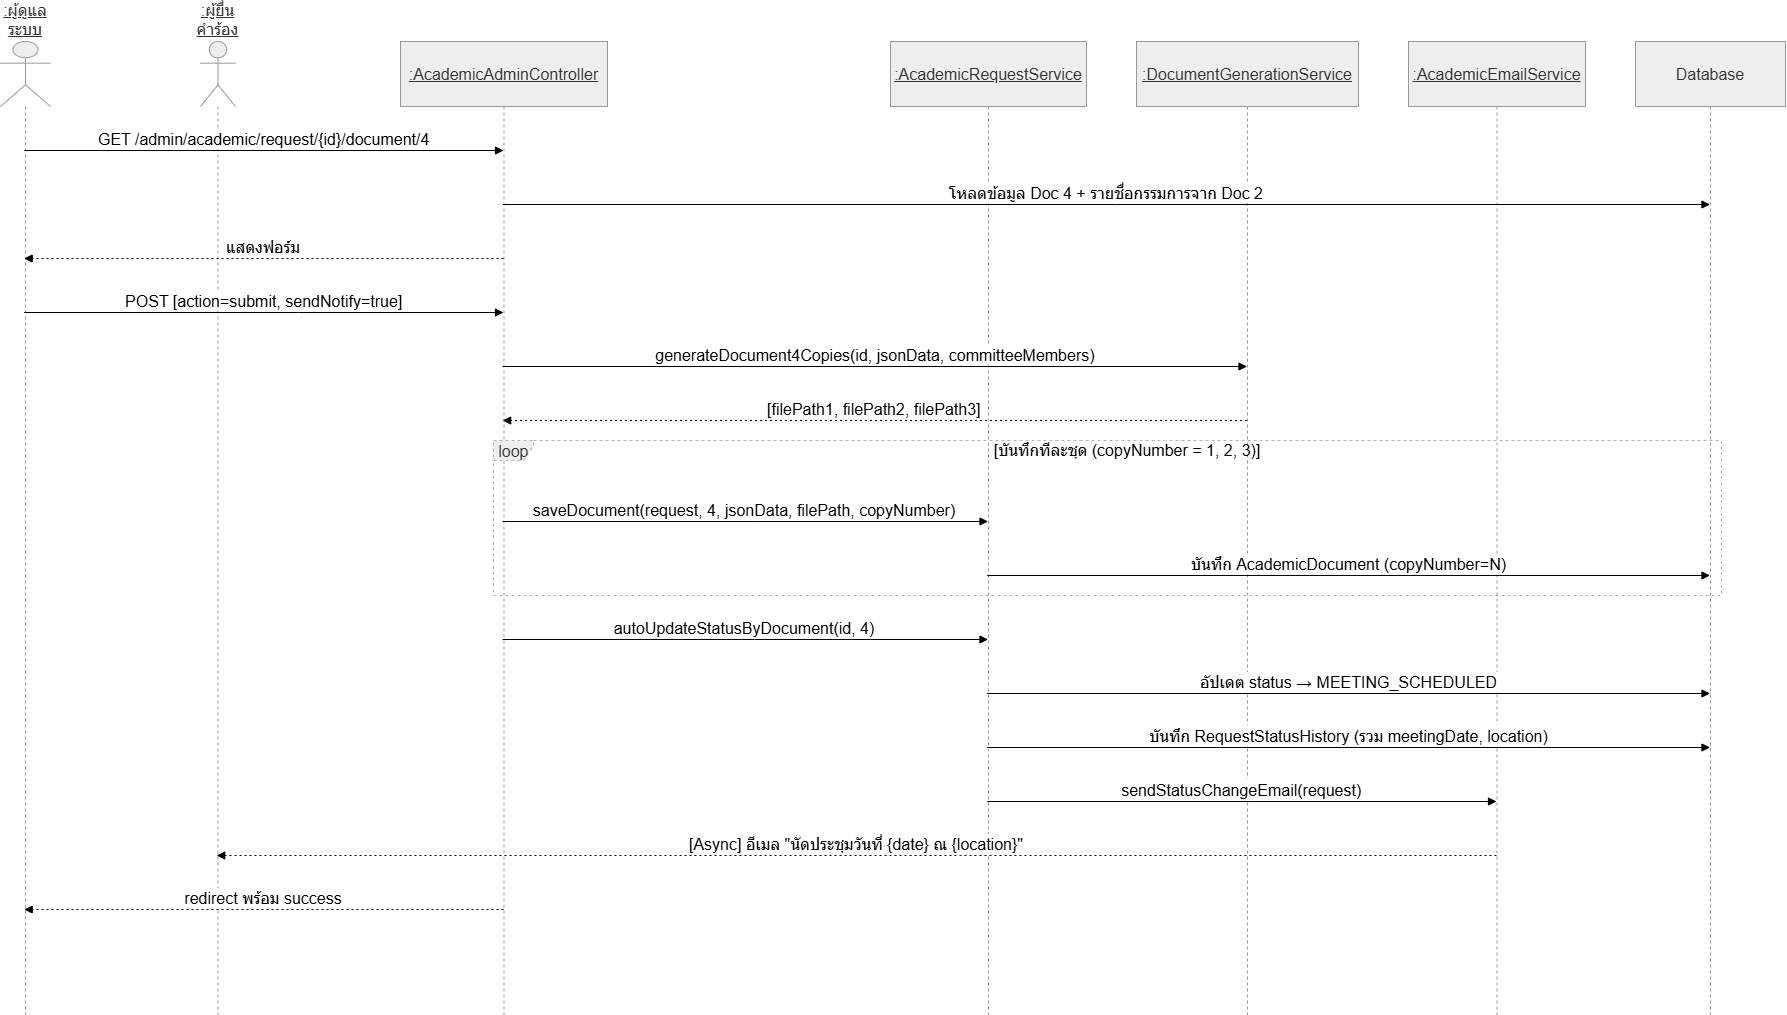

The diagram above was exported from draw.io. Its source (the exported page's mxGraphModel, read from the mxfile embedded in the PNG):
<mxGraphModel dx="1895" dy="2233" grid="1" gridSize="10" guides="1" tooltips="1" connect="1" arrows="1" fold="1" page="1" pageScale="1" pageWidth="850" pageHeight="1100" math="0" shadow="0">
  <root>
    <mxCell id="0" />
    <mxCell id="1" parent="0" />
    <mxCell id="x_ydtgvxTyoPNFqAaZY4-1" parent="1" style="shape=umlLifeline;perimeter=lifelinePerimeter;whiteSpace=wrap;container=1;dropTarget=0;collapsible=0;recursiveResize=0;outlineConnect=0;portConstraint=eastwest;newEdgeStyle={&quot;edgeStyle&quot;:&quot;elbowEdgeStyle&quot;,&quot;elbow&quot;:&quot;vertical&quot;,&quot;curved&quot;:0,&quot;rounded&quot;:0};participant=umlActor;verticalAlign=bottom;labelPosition=center;verticalLabelPosition=top;align=center;size=65;fillColor=light-dark(#eeeeee,#1f2020);strokeColor=light-dark(#999999,#cccccc);fontColor=light-dark(#333333,#cccccc);fontSize=16;fontStyle=4" value=":ผู้ดูแลระบบ" vertex="1">
      <mxGeometry height="973" width="50" x="20" y="20" as="geometry" />
    </mxCell>
    <mxCell id="x_ydtgvxTyoPNFqAaZY4-2" parent="1" style="shape=umlLifeline;perimeter=lifelinePerimeter;whiteSpace=wrap;container=1;dropTarget=0;collapsible=0;recursiveResize=0;outlineConnect=0;portConstraint=eastwest;newEdgeStyle={&quot;edgeStyle&quot;:&quot;elbowEdgeStyle&quot;,&quot;elbow&quot;:&quot;vertical&quot;,&quot;curved&quot;:0,&quot;rounded&quot;:0};participant=umlActor;verticalAlign=bottom;labelPosition=center;verticalLabelPosition=top;align=center;size=65;fillColor=light-dark(#eeeeee,#1f2020);strokeColor=light-dark(#999999,#cccccc);fontColor=light-dark(#333333,#cccccc);fontSize=16;fontStyle=4" value=":ผู้ยื่นคำร้อง" vertex="1">
      <mxGeometry height="973" width="35" x="220" y="20" as="geometry" />
    </mxCell>
    <mxCell id="x_ydtgvxTyoPNFqAaZY4-3" parent="1" style="shape=umlLifeline;perimeter=lifelinePerimeter;whiteSpace=wrap;container=1;dropTarget=0;collapsible=0;recursiveResize=0;outlineConnect=0;portConstraint=eastwest;newEdgeStyle={&quot;edgeStyle&quot;:&quot;elbowEdgeStyle&quot;,&quot;elbow&quot;:&quot;vertical&quot;,&quot;curved&quot;:0,&quot;rounded&quot;:0};size=65;fillColor=light-dark(#eeeeee,#1f2020);strokeColor=light-dark(#999999,#cccccc);fontColor=light-dark(#333333,#cccccc);fontSize=16;fontStyle=4" value=":AcademicAdminController" vertex="1">
      <mxGeometry height="973" width="207" x="420" y="20" as="geometry" />
    </mxCell>
    <mxCell id="x_ydtgvxTyoPNFqAaZY4-4" parent="1" style="shape=umlLifeline;perimeter=lifelinePerimeter;whiteSpace=wrap;container=1;dropTarget=0;collapsible=0;recursiveResize=0;outlineConnect=0;portConstraint=eastwest;newEdgeStyle={&quot;edgeStyle&quot;:&quot;elbowEdgeStyle&quot;,&quot;elbow&quot;:&quot;vertical&quot;,&quot;curved&quot;:0,&quot;rounded&quot;:0};size=65;fillColor=light-dark(#eeeeee,#1f2020);strokeColor=light-dark(#999999,#cccccc);fontColor=light-dark(#333333,#cccccc);fontSize=16;fontStyle=4" value=":AcademicRequestService" vertex="1">
      <mxGeometry height="973" width="196" x="910" y="20" as="geometry" />
    </mxCell>
    <mxCell id="x_ydtgvxTyoPNFqAaZY4-5" parent="1" style="shape=umlLifeline;perimeter=lifelinePerimeter;whiteSpace=wrap;container=1;dropTarget=0;collapsible=0;recursiveResize=0;outlineConnect=0;portConstraint=eastwest;newEdgeStyle={&quot;edgeStyle&quot;:&quot;elbowEdgeStyle&quot;,&quot;elbow&quot;:&quot;vertical&quot;,&quot;curved&quot;:0,&quot;rounded&quot;:0};size=65;fillColor=light-dark(#eeeeee,#1f2020);strokeColor=light-dark(#999999,#cccccc);fontColor=light-dark(#333333,#cccccc);fontSize=16;fontStyle=4" value=":DocumentGenerationService" vertex="1">
      <mxGeometry height="973" width="222" x="1156" y="20" as="geometry" />
    </mxCell>
    <mxCell id="x_ydtgvxTyoPNFqAaZY4-6" parent="1" style="shape=umlLifeline;perimeter=lifelinePerimeter;whiteSpace=wrap;container=1;dropTarget=0;collapsible=0;recursiveResize=0;outlineConnect=0;portConstraint=eastwest;newEdgeStyle={&quot;edgeStyle&quot;:&quot;elbowEdgeStyle&quot;,&quot;elbow&quot;:&quot;vertical&quot;,&quot;curved&quot;:0,&quot;rounded&quot;:0};size=65;fillColor=light-dark(#eeeeee,#1f2020);strokeColor=light-dark(#999999,#cccccc);fontColor=light-dark(#333333,#cccccc);fontSize=16;fontStyle=4" value=":AcademicEmailService" vertex="1">
      <mxGeometry height="973" width="177" x="1428" y="20" as="geometry" />
    </mxCell>
    <mxCell id="x_ydtgvxTyoPNFqAaZY4-7" parent="1" style="shape=umlLifeline;perimeter=lifelinePerimeter;whiteSpace=wrap;container=1;dropTarget=0;collapsible=0;recursiveResize=0;outlineConnect=0;portConstraint=eastwest;newEdgeStyle={&quot;edgeStyle&quot;:&quot;elbowEdgeStyle&quot;,&quot;elbow&quot;:&quot;vertical&quot;,&quot;curved&quot;:0,&quot;rounded&quot;:0};size=65;fillColor=light-dark(#eeeeee,#1f2020);strokeColor=light-dark(#999999,#cccccc);fontColor=light-dark(#333333,#cccccc);fontSize=16;" value="Database" vertex="1">
      <mxGeometry height="973" width="150" x="1655" y="20" as="geometry" />
    </mxCell>
    <mxCell id="x_ydtgvxTyoPNFqAaZY4-8" parent="1" style="shape=umlFrame;dashed=1;pointerEvents=0;dropTarget=0;strokeColor=#B3B3B3;height=20;width=40;fillColor=light-dark(#eeeeee,#1f2020);fontColor=light-dark(#333333,#cccccc);fontSize=16;" value="loop" vertex="1">
      <mxGeometry height="155" width="1228" x="513" y="419" as="geometry" />
    </mxCell>
    <mxCell id="x_ydtgvxTyoPNFqAaZY4-9" parent="x_ydtgvxTyoPNFqAaZY4-8" style="text;strokeColor=none;fillColor=none;align=center;verticalAlign=middle;whiteSpace=wrap;fontSize=16;" value="[บันทึกทีละชุด (copyNumber = 1, 2, 3)]" vertex="1">
      <mxGeometry height="20" width="1188" x="40" as="geometry" />
    </mxCell>
    <mxCell id="x_ydtgvxTyoPNFqAaZY4-10" edge="1" parent="1" source="x_ydtgvxTyoPNFqAaZY4-1" style="verticalAlign=bottom;edgeStyle=elbowEdgeStyle;elbow=vertical;curved=0;rounded=0;endArrow=block;fontSize=16;" target="x_ydtgvxTyoPNFqAaZY4-3" value="GET /admin/academic/request/{id}/document/4">
      <mxGeometry relative="1" as="geometry">
        <Array as="points">
          <mxPoint x="318" y="129" />
        </Array>
      </mxGeometry>
    </mxCell>
    <mxCell id="x_ydtgvxTyoPNFqAaZY4-11" edge="1" parent="1" source="x_ydtgvxTyoPNFqAaZY4-3" style="verticalAlign=bottom;edgeStyle=elbowEdgeStyle;elbow=vertical;curved=0;rounded=0;endArrow=block;fontSize=16;" target="x_ydtgvxTyoPNFqAaZY4-7" value="โหลดข้อมูล Doc 4 + รายชื่อกรรมการจาก Doc 2">
      <mxGeometry relative="1" as="geometry">
        <Array as="points">
          <mxPoint x="1135" y="183" />
        </Array>
      </mxGeometry>
    </mxCell>
    <mxCell id="x_ydtgvxTyoPNFqAaZY4-12" edge="1" parent="1" source="x_ydtgvxTyoPNFqAaZY4-3" style="verticalAlign=bottom;edgeStyle=elbowEdgeStyle;elbow=vertical;curved=0;rounded=0;dashed=1;dashPattern=2 3;endArrow=block;fontSize=16;" target="x_ydtgvxTyoPNFqAaZY4-1" value="แสดงฟอร์ม">
      <mxGeometry relative="1" as="geometry">
        <Array as="points">
          <mxPoint x="321" y="237" />
        </Array>
      </mxGeometry>
    </mxCell>
    <mxCell id="x_ydtgvxTyoPNFqAaZY4-13" edge="1" parent="1" source="x_ydtgvxTyoPNFqAaZY4-1" style="verticalAlign=bottom;edgeStyle=elbowEdgeStyle;elbow=vertical;curved=0;rounded=0;endArrow=block;fontSize=16;" target="x_ydtgvxTyoPNFqAaZY4-3" value="POST [action=submit, sendNotify=true]">
      <mxGeometry relative="1" as="geometry">
        <Array as="points">
          <mxPoint x="318" y="291" />
        </Array>
      </mxGeometry>
    </mxCell>
    <mxCell id="x_ydtgvxTyoPNFqAaZY4-14" edge="1" parent="1" source="x_ydtgvxTyoPNFqAaZY4-3" style="verticalAlign=bottom;edgeStyle=elbowEdgeStyle;elbow=vertical;curved=0;rounded=0;endArrow=block;fontSize=16;" target="x_ydtgvxTyoPNFqAaZY4-5" value="generateDocument4Copies(id, jsonData, committeeMembers)">
      <mxGeometry relative="1" as="geometry">
        <Array as="points">
          <mxPoint x="904" y="345" />
        </Array>
      </mxGeometry>
    </mxCell>
    <mxCell id="x_ydtgvxTyoPNFqAaZY4-15" edge="1" parent="1" source="x_ydtgvxTyoPNFqAaZY4-5" style="verticalAlign=bottom;edgeStyle=elbowEdgeStyle;elbow=vertical;curved=0;rounded=0;dashed=1;dashPattern=2 3;endArrow=block;fontSize=16;" target="x_ydtgvxTyoPNFqAaZY4-3" value="[filePath1, filePath2, filePath3]">
      <mxGeometry relative="1" as="geometry">
        <Array as="points">
          <mxPoint x="907" y="399" />
        </Array>
      </mxGeometry>
    </mxCell>
    <mxCell id="x_ydtgvxTyoPNFqAaZY4-16" edge="1" parent="1" source="x_ydtgvxTyoPNFqAaZY4-3" style="verticalAlign=bottom;edgeStyle=elbowEdgeStyle;elbow=vertical;curved=0;rounded=0;endArrow=block;fontSize=16;" target="x_ydtgvxTyoPNFqAaZY4-4" value="saveDocument(request, 4, jsonData, filePath, copyNumber)">
      <mxGeometry relative="1" as="geometry">
        <Array as="points">
          <mxPoint x="774" y="500" />
        </Array>
      </mxGeometry>
    </mxCell>
    <mxCell id="x_ydtgvxTyoPNFqAaZY4-17" edge="1" parent="1" source="x_ydtgvxTyoPNFqAaZY4-4" style="verticalAlign=bottom;edgeStyle=elbowEdgeStyle;elbow=vertical;curved=0;rounded=0;endArrow=block;fontSize=16;" target="x_ydtgvxTyoPNFqAaZY4-7" value="บันทึก AcademicDocument (copyNumber=N)">
      <mxGeometry relative="1" as="geometry">
        <Array as="points">
          <mxPoint x="1377" y="554" />
        </Array>
      </mxGeometry>
    </mxCell>
    <mxCell id="x_ydtgvxTyoPNFqAaZY4-18" edge="1" parent="1" source="x_ydtgvxTyoPNFqAaZY4-3" style="verticalAlign=bottom;edgeStyle=elbowEdgeStyle;elbow=vertical;curved=0;rounded=0;endArrow=block;fontSize=16;" target="x_ydtgvxTyoPNFqAaZY4-4" value="autoUpdateStatusByDocument(id, 4)">
      <mxGeometry relative="1" as="geometry">
        <Array as="points">
          <mxPoint x="774" y="618" />
        </Array>
      </mxGeometry>
    </mxCell>
    <mxCell id="x_ydtgvxTyoPNFqAaZY4-19" edge="1" parent="1" source="x_ydtgvxTyoPNFqAaZY4-4" style="verticalAlign=bottom;edgeStyle=elbowEdgeStyle;elbow=vertical;curved=0;rounded=0;endArrow=block;fontSize=16;" target="x_ydtgvxTyoPNFqAaZY4-7" value="อัปเดต status → MEETING_SCHEDULED">
      <mxGeometry relative="1" as="geometry">
        <Array as="points">
          <mxPoint x="1377" y="672" />
        </Array>
      </mxGeometry>
    </mxCell>
    <mxCell id="x_ydtgvxTyoPNFqAaZY4-20" edge="1" parent="1" source="x_ydtgvxTyoPNFqAaZY4-4" style="verticalAlign=bottom;edgeStyle=elbowEdgeStyle;elbow=vertical;curved=0;rounded=0;endArrow=block;fontSize=16;" target="x_ydtgvxTyoPNFqAaZY4-7" value="บันทึก RequestStatusHistory (รวม meetingDate, location)">
      <mxGeometry relative="1" as="geometry">
        <Array as="points">
          <mxPoint x="1377" y="726" />
        </Array>
      </mxGeometry>
    </mxCell>
    <mxCell id="x_ydtgvxTyoPNFqAaZY4-21" edge="1" parent="1" source="x_ydtgvxTyoPNFqAaZY4-4" style="verticalAlign=bottom;edgeStyle=elbowEdgeStyle;elbow=vertical;curved=0;rounded=0;endArrow=block;fontSize=16;" target="x_ydtgvxTyoPNFqAaZY4-6" value="sendStatusChangeEmail(request)">
      <mxGeometry relative="1" as="geometry">
        <Array as="points">
          <mxPoint x="1270" y="780" />
        </Array>
      </mxGeometry>
    </mxCell>
    <mxCell id="x_ydtgvxTyoPNFqAaZY4-22" edge="1" parent="1" source="x_ydtgvxTyoPNFqAaZY4-6" style="verticalAlign=bottom;edgeStyle=elbowEdgeStyle;elbow=vertical;curved=0;rounded=0;dashed=1;dashPattern=2 3;endArrow=block;fontSize=16;" target="x_ydtgvxTyoPNFqAaZY4-2" value="[Async] อีเมล &quot;นัดประชุมวันที่ {date} ณ {location}&quot;">
      <mxGeometry relative="1" as="geometry">
        <Array as="points">
          <mxPoint x="917" y="834" />
        </Array>
      </mxGeometry>
    </mxCell>
    <mxCell id="x_ydtgvxTyoPNFqAaZY4-23" edge="1" parent="1" source="x_ydtgvxTyoPNFqAaZY4-3" style="verticalAlign=bottom;edgeStyle=elbowEdgeStyle;elbow=vertical;curved=0;rounded=0;dashed=1;dashPattern=2 3;endArrow=block;fontSize=16;" target="x_ydtgvxTyoPNFqAaZY4-1" value="redirect พร้อม success">
      <mxGeometry relative="1" as="geometry">
        <Array as="points">
          <mxPoint x="321" y="888" />
        </Array>
      </mxGeometry>
    </mxCell>
  </root>
</mxGraphModel>